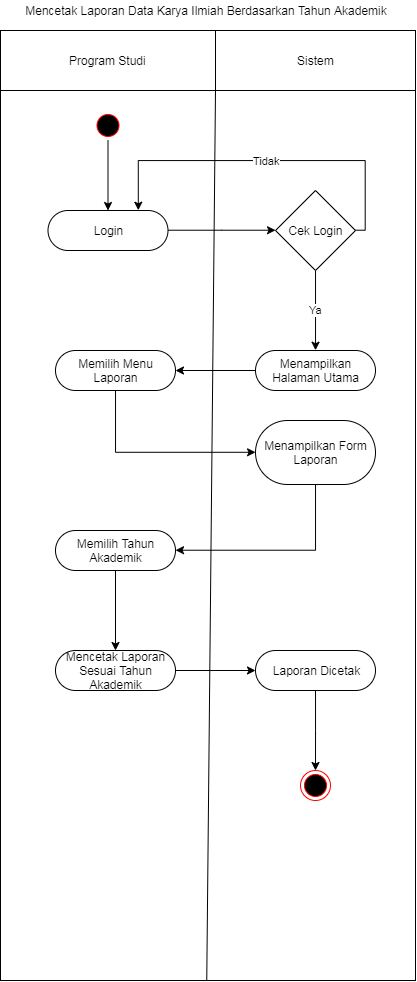

The diagram above was exported from draw.io. Its source (the exported page's mxGraphModel, read from the mxfile embedded in the PNG):
<mxGraphModel dx="971" dy="482" grid="1" gridSize="10" guides="1" tooltips="1" connect="1" arrows="1" fold="1" page="1" pageScale="1" pageWidth="827" pageHeight="1169" math="0" shadow="0">
  <root>
    <mxCell id="0" />
    <mxCell id="1" parent="0" />
    <mxCell id="U5wHkFEpuh83H7jWcjIW-7" value="" style="verticalLabelPosition=bottom;verticalAlign=top;html=1;shape=mxgraph.basic.rect;fillColor2=none;strokeWidth=1;size=20;indent=5;" vertex="1" parent="1">
      <mxGeometry x="105" y="130" width="415" height="950" as="geometry" />
    </mxCell>
    <mxCell id="U5wHkFEpuh83H7jWcjIW-5" value="" style="ellipse;html=1;shape=startState;fillColor=#000000;strokeColor=#ff0000;" vertex="1" parent="1">
      <mxGeometry x="197.5" y="210" width="30" height="30" as="geometry" />
    </mxCell>
    <mxCell id="U5wHkFEpuh83H7jWcjIW-8" value="Program Studi" style="verticalLabelPosition=middle;verticalAlign=middle;html=1;shape=mxgraph.basic.rect;fillColor2=none;strokeWidth=1;size=20;indent=5;labelPosition=center;align=center;" vertex="1" parent="1">
      <mxGeometry x="105" y="130" width="215" height="60" as="geometry" />
    </mxCell>
    <mxCell id="U5wHkFEpuh83H7jWcjIW-9" value="Sistem" style="verticalLabelPosition=middle;verticalAlign=middle;html=1;shape=mxgraph.basic.rect;fillColor2=none;strokeWidth=1;size=20;indent=5;labelPosition=center;align=center;" vertex="1" parent="1">
      <mxGeometry x="320" y="130" width="200" height="60" as="geometry" />
    </mxCell>
    <mxCell id="U5wHkFEpuh83H7jWcjIW-10" value="Mencetak Laporan Data Karya Ilmiah Berdasarkan Tahun Akademik" style="text;html=1;strokeColor=none;fillColor=none;align=center;verticalAlign=middle;whiteSpace=wrap;rounded=0;" vertex="1" parent="1">
      <mxGeometry x="110" y="100" width="400" height="20" as="geometry" />
    </mxCell>
    <mxCell id="U5wHkFEpuh83H7jWcjIW-11" value="" style="endArrow=none;html=1;exitX=0.497;exitY=1;exitDx=0;exitDy=0;exitPerimeter=0;" edge="1" parent="1" source="U5wHkFEpuh83H7jWcjIW-7">
      <mxGeometry width="50" height="50" relative="1" as="geometry">
        <mxPoint x="270" y="240" as="sourcePoint" />
        <mxPoint x="320" y="190" as="targetPoint" />
      </mxGeometry>
    </mxCell>
    <mxCell id="U5wHkFEpuh83H7jWcjIW-16" value="" style="edgeStyle=orthogonalEdgeStyle;rounded=0;orthogonalLoop=1;jettySize=auto;html=1;entryX=0;entryY=0.5;entryDx=0;entryDy=0;" edge="1" parent="1" source="U5wHkFEpuh83H7jWcjIW-12" target="U5wHkFEpuh83H7jWcjIW-17">
      <mxGeometry relative="1" as="geometry">
        <mxPoint x="352.5" y="329.9999999999999" as="targetPoint" />
      </mxGeometry>
    </mxCell>
    <mxCell id="U5wHkFEpuh83H7jWcjIW-12" value="Login" style="rounded=1;whiteSpace=wrap;html=1;arcSize=50;" vertex="1" parent="1">
      <mxGeometry x="152.5" y="310" width="120" height="40" as="geometry" />
    </mxCell>
    <mxCell id="U5wHkFEpuh83H7jWcjIW-19" value="Tidak" style="edgeStyle=orthogonalEdgeStyle;rounded=0;orthogonalLoop=1;jettySize=auto;html=1;entryX=0.75;entryY=0;entryDx=0;entryDy=0;exitX=1;exitY=0.5;exitDx=0;exitDy=0;" edge="1" parent="1" source="U5wHkFEpuh83H7jWcjIW-17" target="U5wHkFEpuh83H7jWcjIW-12">
      <mxGeometry relative="1" as="geometry">
        <mxPoint x="540" y="329.9999999999999" as="targetPoint" />
        <Array as="points">
          <mxPoint x="470" y="330" />
          <mxPoint x="470" y="260" />
          <mxPoint x="243" y="260" />
        </Array>
      </mxGeometry>
    </mxCell>
    <mxCell id="U5wHkFEpuh83H7jWcjIW-21" value="Ya" style="edgeStyle=orthogonalEdgeStyle;rounded=0;orthogonalLoop=1;jettySize=auto;html=1;entryX=0.5;entryY=0;entryDx=0;entryDy=0;" edge="1" parent="1" source="U5wHkFEpuh83H7jWcjIW-17" target="U5wHkFEpuh83H7jWcjIW-22">
      <mxGeometry relative="1" as="geometry">
        <mxPoint x="420" y="449.9999999999999" as="targetPoint" />
      </mxGeometry>
    </mxCell>
    <mxCell id="U5wHkFEpuh83H7jWcjIW-17" value="Cek Login" style="rhombus;whiteSpace=wrap;html=1;" vertex="1" parent="1">
      <mxGeometry x="380" y="290" width="80" height="80" as="geometry" />
    </mxCell>
    <mxCell id="U5wHkFEpuh83H7jWcjIW-24" value="" style="edgeStyle=orthogonalEdgeStyle;rounded=0;orthogonalLoop=1;jettySize=auto;html=1;" edge="1" parent="1" source="U5wHkFEpuh83H7jWcjIW-22" target="U5wHkFEpuh83H7jWcjIW-23">
      <mxGeometry relative="1" as="geometry" />
    </mxCell>
    <mxCell id="U5wHkFEpuh83H7jWcjIW-22" value="Menampilkan Halaman Utama" style="rounded=1;whiteSpace=wrap;html=1;arcSize=50;" vertex="1" parent="1">
      <mxGeometry x="360" y="450" width="120" height="40" as="geometry" />
    </mxCell>
    <mxCell id="U5wHkFEpuh83H7jWcjIW-26" value="" style="edgeStyle=orthogonalEdgeStyle;rounded=0;orthogonalLoop=1;jettySize=auto;html=1;entryX=0;entryY=0.5;entryDx=0;entryDy=0;" edge="1" parent="1" source="U5wHkFEpuh83H7jWcjIW-23" target="U5wHkFEpuh83H7jWcjIW-25">
      <mxGeometry relative="1" as="geometry">
        <Array as="points">
          <mxPoint x="220" y="552" />
        </Array>
      </mxGeometry>
    </mxCell>
    <mxCell id="U5wHkFEpuh83H7jWcjIW-23" value="Memilih Menu Laporan" style="rounded=1;whiteSpace=wrap;html=1;arcSize=50;" vertex="1" parent="1">
      <mxGeometry x="160" y="450" width="120" height="40" as="geometry" />
    </mxCell>
    <mxCell id="U5wHkFEpuh83H7jWcjIW-49" value="" style="edgeStyle=orthogonalEdgeStyle;rounded=0;orthogonalLoop=1;jettySize=auto;html=1;entryX=1;entryY=0.5;entryDx=0;entryDy=0;" edge="1" parent="1" source="U5wHkFEpuh83H7jWcjIW-25" target="U5wHkFEpuh83H7jWcjIW-27">
      <mxGeometry relative="1" as="geometry">
        <mxPoint x="420" y="664" as="targetPoint" />
        <Array as="points">
          <mxPoint x="420" y="650" />
        </Array>
      </mxGeometry>
    </mxCell>
    <mxCell id="U5wHkFEpuh83H7jWcjIW-25" value="Menampilkan Form Laporan" style="rounded=1;whiteSpace=wrap;html=1;arcSize=50;" vertex="1" parent="1">
      <mxGeometry x="360" y="520" width="120" height="64" as="geometry" />
    </mxCell>
    <mxCell id="U5wHkFEpuh83H7jWcjIW-51" value="" style="edgeStyle=orthogonalEdgeStyle;rounded=0;orthogonalLoop=1;jettySize=auto;html=1;" edge="1" parent="1" source="U5wHkFEpuh83H7jWcjIW-27" target="U5wHkFEpuh83H7jWcjIW-50">
      <mxGeometry relative="1" as="geometry" />
    </mxCell>
    <mxCell id="U5wHkFEpuh83H7jWcjIW-27" value="Memilih Tahun Akademik" style="rounded=1;whiteSpace=wrap;html=1;arcSize=50;" vertex="1" parent="1">
      <mxGeometry x="160" y="630" width="120" height="40" as="geometry" />
    </mxCell>
    <mxCell id="U5wHkFEpuh83H7jWcjIW-53" value="" style="edgeStyle=orthogonalEdgeStyle;rounded=0;orthogonalLoop=1;jettySize=auto;html=1;" edge="1" parent="1" source="U5wHkFEpuh83H7jWcjIW-50" target="U5wHkFEpuh83H7jWcjIW-52">
      <mxGeometry relative="1" as="geometry" />
    </mxCell>
    <mxCell id="U5wHkFEpuh83H7jWcjIW-50" value="Mencetak Laporan Sesuai Tahun Akademik" style="rounded=1;whiteSpace=wrap;html=1;arcSize=50;" vertex="1" parent="1">
      <mxGeometry x="160" y="750" width="120" height="40" as="geometry" />
    </mxCell>
    <mxCell id="U5wHkFEpuh83H7jWcjIW-52" value="Laporan Dicetak" style="rounded=1;whiteSpace=wrap;html=1;arcSize=50;" vertex="1" parent="1">
      <mxGeometry x="360" y="750" width="120" height="40" as="geometry" />
    </mxCell>
    <mxCell id="U5wHkFEpuh83H7jWcjIW-33" value="" style="edgeStyle=orthogonalEdgeStyle;rounded=0;orthogonalLoop=1;jettySize=auto;html=1;" edge="1" parent="1" target="U5wHkFEpuh83H7jWcjIW-32">
      <mxGeometry relative="1" as="geometry">
        <mxPoint x="420.0344827586207" y="790" as="sourcePoint" />
      </mxGeometry>
    </mxCell>
    <mxCell id="U5wHkFEpuh83H7jWcjIW-31" value="" style="endArrow=classic;html=1;exitX=0.5;exitY=1;exitDx=0;exitDy=0;entryX=0.5;entryY=0;entryDx=0;entryDy=0;" edge="1" parent="1" source="U5wHkFEpuh83H7jWcjIW-5" target="U5wHkFEpuh83H7jWcjIW-12">
      <mxGeometry width="50" height="50" relative="1" as="geometry">
        <mxPoint x="190" y="300" as="sourcePoint" />
        <mxPoint x="240" y="250" as="targetPoint" />
      </mxGeometry>
    </mxCell>
    <mxCell id="U5wHkFEpuh83H7jWcjIW-32" value="" style="ellipse;html=1;shape=endState;fillColor=#000000;strokeColor=#ff0000;" vertex="1" parent="1">
      <mxGeometry x="405" y="870" width="30" height="30" as="geometry" />
    </mxCell>
  </root>
</mxGraphModel>